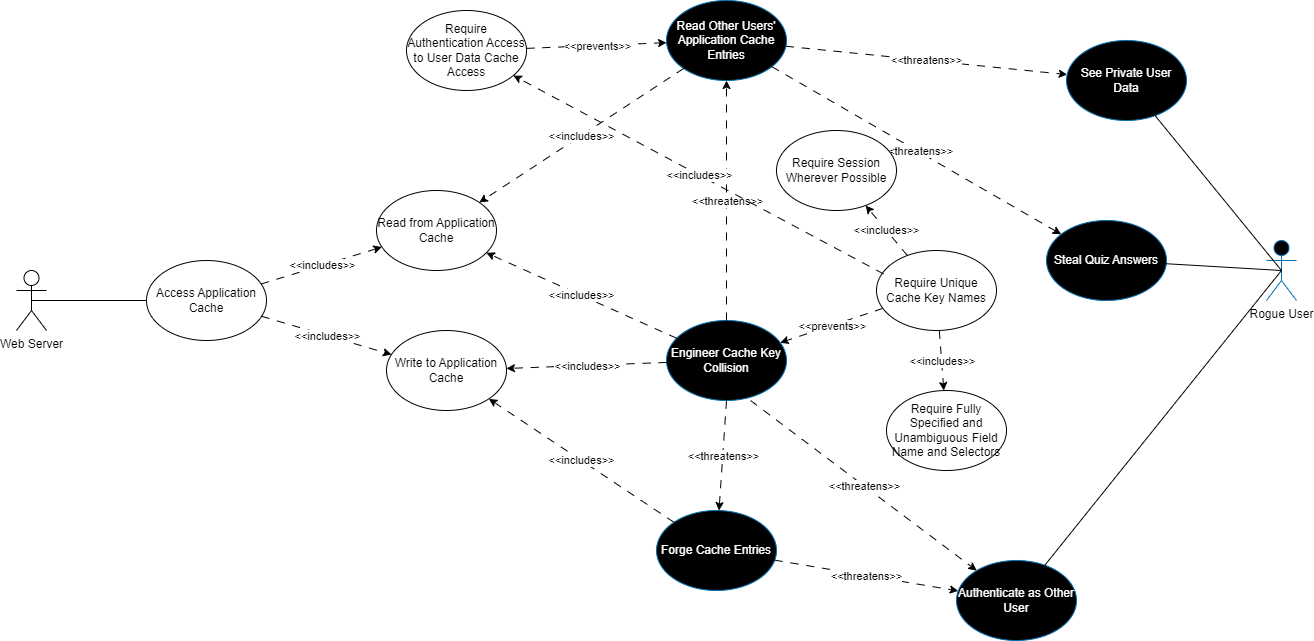

The diagram above was exported from draw.io. Its source (the exported page's mxGraphModel, read from the mxfile embedded in the PNG):
<mxGraphModel dx="934" dy="1585" grid="1" gridSize="10" guides="1" tooltips="1" connect="1" arrows="1" fold="1" page="1" pageScale="1" pageWidth="850" pageHeight="1100" math="0" shadow="0">
  <root>
    <mxCell id="0" />
    <mxCell id="1" parent="0" />
    <mxCell id="r7w-NKSqfR-n0ATWD7tG-1" value="Web Server" style="shape=umlActor;verticalLabelPosition=bottom;verticalAlign=top;html=1;outlineConnect=0;" parent="1" vertex="1">
      <mxGeometry x="150" y="130" width="30" height="60" as="geometry" />
    </mxCell>
    <mxCell id="r7w-NKSqfR-n0ATWD7tG-3" value="Access Application Cache" style="ellipse;whiteSpace=wrap;html=1;" parent="1" vertex="1">
      <mxGeometry x="280" y="120" width="120" height="80" as="geometry" />
    </mxCell>
    <mxCell id="r7w-NKSqfR-n0ATWD7tG-4" value="" style="endArrow=none;html=1;rounded=0;exitX=0.5;exitY=0.5;exitDx=0;exitDy=0;exitPerimeter=0;" parent="1" source="r7w-NKSqfR-n0ATWD7tG-1" target="r7w-NKSqfR-n0ATWD7tG-3" edge="1">
      <mxGeometry width="50" height="50" relative="1" as="geometry">
        <mxPoint x="380" y="240" as="sourcePoint" />
        <mxPoint x="280" y="170" as="targetPoint" />
      </mxGeometry>
    </mxCell>
    <mxCell id="r7w-NKSqfR-n0ATWD7tG-5" value="" style="endArrow=classic;html=1;rounded=0;dashed=1;dashPattern=8 8;" parent="1" source="r7w-NKSqfR-n0ATWD7tG-3" target="r7w-NKSqfR-n0ATWD7tG-8" edge="1">
      <mxGeometry relative="1" as="geometry">
        <mxPoint x="360" y="220" as="sourcePoint" />
        <mxPoint x="460" y="220" as="targetPoint" />
      </mxGeometry>
    </mxCell>
    <mxCell id="r7w-NKSqfR-n0ATWD7tG-6" value="&amp;lt;&amp;lt;includes&amp;gt;&amp;gt;" style="edgeLabel;resizable=0;html=1;;align=center;verticalAlign=middle;" parent="r7w-NKSqfR-n0ATWD7tG-5" connectable="0" vertex="1">
      <mxGeometry relative="1" as="geometry" />
    </mxCell>
    <mxCell id="r7w-NKSqfR-n0ATWD7tG-7" value="Read from Application Cache" style="ellipse;whiteSpace=wrap;html=1;" parent="1" vertex="1">
      <mxGeometry x="510" y="50" width="120" height="80" as="geometry" />
    </mxCell>
    <mxCell id="r7w-NKSqfR-n0ATWD7tG-8" value="Write to Application Cache" style="ellipse;whiteSpace=wrap;html=1;" parent="1" vertex="1">
      <mxGeometry x="520" y="190" width="120" height="80" as="geometry" />
    </mxCell>
    <mxCell id="r7w-NKSqfR-n0ATWD7tG-9" value="" style="endArrow=classic;html=1;rounded=0;dashed=1;dashPattern=8 8;" parent="1" source="r7w-NKSqfR-n0ATWD7tG-3" target="r7w-NKSqfR-n0ATWD7tG-7" edge="1">
      <mxGeometry relative="1" as="geometry">
        <mxPoint x="400" y="250" as="sourcePoint" />
        <mxPoint x="510" y="290" as="targetPoint" />
      </mxGeometry>
    </mxCell>
    <mxCell id="r7w-NKSqfR-n0ATWD7tG-10" value="&amp;lt;&amp;lt;includes&amp;gt;&amp;gt;" style="edgeLabel;resizable=0;html=1;;align=center;verticalAlign=middle;" parent="r7w-NKSqfR-n0ATWD7tG-9" connectable="0" vertex="1">
      <mxGeometry relative="1" as="geometry" />
    </mxCell>
    <mxCell id="r7w-NKSqfR-n0ATWD7tG-12" value="&lt;font color=&quot;#000000&quot;&gt;Rogue User&lt;/font&gt;" style="shape=umlActor;verticalLabelPosition=bottom;verticalAlign=top;html=1;outlineConnect=0;fillColor=#000000;strokeColor=#006EAF;fontColor=#ffffff;" parent="1" vertex="1">
      <mxGeometry x="1400" y="100" width="30" height="60" as="geometry" />
    </mxCell>
    <mxCell id="r7w-NKSqfR-n0ATWD7tG-13" value="Forge Cache Entries" style="ellipse;whiteSpace=wrap;html=1;fillColor=#000000;fontColor=#ffffff;strokeColor=#006EAF;" parent="1" vertex="1">
      <mxGeometry x="790" y="370" width="120" height="80" as="geometry" />
    </mxCell>
    <mxCell id="r7w-NKSqfR-n0ATWD7tG-14" value="Authenticate as Other User" style="ellipse;whiteSpace=wrap;html=1;fillColor=#000000;fontColor=#ffffff;strokeColor=#006EAF;" parent="1" vertex="1">
      <mxGeometry x="1090" y="420" width="120" height="80" as="geometry" />
    </mxCell>
    <mxCell id="r7w-NKSqfR-n0ATWD7tG-15" value="Read Other Users' Application Cache Entries" style="ellipse;whiteSpace=wrap;html=1;fillColor=#000000;fontColor=#ffffff;strokeColor=#006EAF;" parent="1" vertex="1">
      <mxGeometry x="800" y="-140" width="120" height="80" as="geometry" />
    </mxCell>
    <mxCell id="r7w-NKSqfR-n0ATWD7tG-17" value="" style="endArrow=classic;html=1;rounded=0;dashed=1;dashPattern=8 8;" parent="1" source="r7w-NKSqfR-n0ATWD7tG-15" target="r7w-NKSqfR-n0ATWD7tG-7" edge="1">
      <mxGeometry relative="1" as="geometry">
        <mxPoint x="400" y="270" as="sourcePoint" />
        <mxPoint x="530" y="240" as="targetPoint" />
      </mxGeometry>
    </mxCell>
    <mxCell id="r7w-NKSqfR-n0ATWD7tG-18" value="&amp;lt;&amp;lt;includes&amp;gt;&amp;gt;" style="edgeLabel;resizable=0;html=1;;align=center;verticalAlign=middle;" parent="r7w-NKSqfR-n0ATWD7tG-17" connectable="0" vertex="1">
      <mxGeometry relative="1" as="geometry" />
    </mxCell>
    <mxCell id="r7w-NKSqfR-n0ATWD7tG-22" value="" style="endArrow=classic;html=1;rounded=0;dashed=1;dashPattern=8 8;" parent="1" source="r7w-NKSqfR-n0ATWD7tG-13" target="r7w-NKSqfR-n0ATWD7tG-8" edge="1">
      <mxGeometry relative="1" as="geometry">
        <mxPoint x="867" y="230" as="sourcePoint" />
        <mxPoint x="610" y="294" as="targetPoint" />
      </mxGeometry>
    </mxCell>
    <mxCell id="r7w-NKSqfR-n0ATWD7tG-23" value="&amp;lt;&amp;lt;includes&amp;gt;&amp;gt;" style="edgeLabel;resizable=0;html=1;;align=center;verticalAlign=middle;" parent="r7w-NKSqfR-n0ATWD7tG-22" connectable="0" vertex="1">
      <mxGeometry relative="1" as="geometry" />
    </mxCell>
    <mxCell id="r7w-NKSqfR-n0ATWD7tG-24" value="Engineer Cache Key Collision" style="ellipse;whiteSpace=wrap;html=1;fillColor=#000000;fontColor=#ffffff;strokeColor=#006EAF;" parent="1" vertex="1">
      <mxGeometry x="800" y="180" width="120" height="80" as="geometry" />
    </mxCell>
    <mxCell id="r7w-NKSqfR-n0ATWD7tG-25" value="" style="endArrow=classic;html=1;rounded=0;dashed=1;dashPattern=8 8;" parent="1" source="r7w-NKSqfR-n0ATWD7tG-24" target="r7w-NKSqfR-n0ATWD7tG-7" edge="1">
      <mxGeometry relative="1" as="geometry">
        <mxPoint x="837" y="-4" as="sourcePoint" />
        <mxPoint x="637" y="85" as="targetPoint" />
      </mxGeometry>
    </mxCell>
    <mxCell id="r7w-NKSqfR-n0ATWD7tG-26" value="&amp;lt;&amp;lt;includes&amp;gt;&amp;gt;" style="edgeLabel;resizable=0;html=1;;align=center;verticalAlign=middle;" parent="r7w-NKSqfR-n0ATWD7tG-25" connectable="0" vertex="1">
      <mxGeometry relative="1" as="geometry" />
    </mxCell>
    <mxCell id="r7w-NKSqfR-n0ATWD7tG-27" value="Steal Quiz Answers" style="ellipse;whiteSpace=wrap;html=1;fillColor=#000000;fontColor=#ffffff;strokeColor=#006EAF;" parent="1" vertex="1">
      <mxGeometry x="1180" y="80" width="120" height="80" as="geometry" />
    </mxCell>
    <mxCell id="r7w-NKSqfR-n0ATWD7tG-28" value="See Private User Data" style="ellipse;whiteSpace=wrap;html=1;fillColor=#000000;fontColor=#ffffff;strokeColor=#006EAF;" parent="1" vertex="1">
      <mxGeometry x="1200" y="-100" width="120" height="80" as="geometry" />
    </mxCell>
    <mxCell id="r7w-NKSqfR-n0ATWD7tG-30" value="" style="endArrow=classic;html=1;rounded=0;dashed=1;dashPattern=8 8;" parent="1" source="r7w-NKSqfR-n0ATWD7tG-15" target="r7w-NKSqfR-n0ATWD7tG-27" edge="1">
      <mxGeometry relative="1" as="geometry">
        <mxPoint x="630" y="-100" as="sourcePoint" />
        <mxPoint x="430" y="-11" as="targetPoint" />
      </mxGeometry>
    </mxCell>
    <mxCell id="r7w-NKSqfR-n0ATWD7tG-31" value="&amp;lt;&amp;lt;threatens&amp;gt;&amp;gt;" style="edgeLabel;resizable=0;html=1;;align=center;verticalAlign=middle;" parent="r7w-NKSqfR-n0ATWD7tG-30" connectable="0" vertex="1">
      <mxGeometry relative="1" as="geometry" />
    </mxCell>
    <mxCell id="r7w-NKSqfR-n0ATWD7tG-33" value="" style="endArrow=classic;html=1;rounded=0;dashed=1;dashPattern=8 8;" parent="1" source="r7w-NKSqfR-n0ATWD7tG-15" target="r7w-NKSqfR-n0ATWD7tG-28" edge="1">
      <mxGeometry relative="1" as="geometry">
        <mxPoint x="1040" y="-20" as="sourcePoint" />
        <mxPoint x="950" y="-130" as="targetPoint" />
      </mxGeometry>
    </mxCell>
    <mxCell id="r7w-NKSqfR-n0ATWD7tG-34" value="&amp;lt;&amp;lt;threatens&amp;gt;&amp;gt;" style="edgeLabel;resizable=0;html=1;;align=center;verticalAlign=middle;" parent="r7w-NKSqfR-n0ATWD7tG-33" connectable="0" vertex="1">
      <mxGeometry relative="1" as="geometry" />
    </mxCell>
    <mxCell id="r7w-NKSqfR-n0ATWD7tG-38" value="" style="endArrow=classic;html=1;rounded=0;dashed=1;dashPattern=8 8;exitX=0.701;exitY=1.001;exitDx=0;exitDy=0;exitPerimeter=0;" parent="1" source="r7w-NKSqfR-n0ATWD7tG-24" target="r7w-NKSqfR-n0ATWD7tG-14" edge="1">
      <mxGeometry relative="1" as="geometry">
        <mxPoint x="750" y="60" as="sourcePoint" />
        <mxPoint x="740" y="-100" as="targetPoint" />
      </mxGeometry>
    </mxCell>
    <mxCell id="r7w-NKSqfR-n0ATWD7tG-39" value="&amp;lt;&amp;lt;threatens&amp;gt;&amp;gt;" style="edgeLabel;resizable=0;html=1;;align=center;verticalAlign=middle;" parent="r7w-NKSqfR-n0ATWD7tG-38" connectable="0" vertex="1">
      <mxGeometry relative="1" as="geometry" />
    </mxCell>
    <mxCell id="r7w-NKSqfR-n0ATWD7tG-41" value="" style="endArrow=classic;html=1;rounded=0;dashed=1;dashPattern=8 8;" parent="1" source="r7w-NKSqfR-n0ATWD7tG-24" target="r7w-NKSqfR-n0ATWD7tG-8" edge="1">
      <mxGeometry relative="1" as="geometry">
        <mxPoint x="750" y="160" as="sourcePoint" />
        <mxPoint x="640" y="100" as="targetPoint" />
      </mxGeometry>
    </mxCell>
    <mxCell id="r7w-NKSqfR-n0ATWD7tG-42" value="&amp;lt;&amp;lt;includes&amp;gt;&amp;gt;" style="edgeLabel;resizable=0;html=1;;align=center;verticalAlign=middle;" parent="r7w-NKSqfR-n0ATWD7tG-41" connectable="0" vertex="1">
      <mxGeometry relative="1" as="geometry" />
    </mxCell>
    <mxCell id="r7w-NKSqfR-n0ATWD7tG-43" value="" style="endArrow=classic;html=1;rounded=0;dashed=1;dashPattern=8 8;" parent="1" source="r7w-NKSqfR-n0ATWD7tG-13" target="r7w-NKSqfR-n0ATWD7tG-14" edge="1">
      <mxGeometry relative="1" as="geometry">
        <mxPoint x="834" y="200" as="sourcePoint" />
        <mxPoint x="908" y="323" as="targetPoint" />
      </mxGeometry>
    </mxCell>
    <mxCell id="r7w-NKSqfR-n0ATWD7tG-44" value="&amp;lt;&amp;lt;threatens&amp;gt;&amp;gt;" style="edgeLabel;resizable=0;html=1;;align=center;verticalAlign=middle;" parent="r7w-NKSqfR-n0ATWD7tG-43" connectable="0" vertex="1">
      <mxGeometry relative="1" as="geometry" />
    </mxCell>
    <mxCell id="r7w-NKSqfR-n0ATWD7tG-46" value="" style="endArrow=classic;html=1;rounded=0;dashed=1;dashPattern=8 8;exitX=0.5;exitY=0;exitDx=0;exitDy=0;entryX=0.5;entryY=1;entryDx=0;entryDy=0;" parent="1" source="r7w-NKSqfR-n0ATWD7tG-24" target="r7w-NKSqfR-n0ATWD7tG-15" edge="1">
      <mxGeometry relative="1" as="geometry">
        <mxPoint x="862" y="-32" as="sourcePoint" />
        <mxPoint x="800" y="10" as="targetPoint" />
      </mxGeometry>
    </mxCell>
    <mxCell id="r7w-NKSqfR-n0ATWD7tG-47" value="&amp;lt;&amp;lt;threatens&amp;gt;&amp;gt;" style="edgeLabel;resizable=0;html=1;;align=center;verticalAlign=middle;" parent="r7w-NKSqfR-n0ATWD7tG-46" connectable="0" vertex="1">
      <mxGeometry relative="1" as="geometry" />
    </mxCell>
    <mxCell id="r7w-NKSqfR-n0ATWD7tG-48" value="" style="endArrow=classic;html=1;rounded=0;dashed=1;dashPattern=8 8;exitX=0.5;exitY=1;exitDx=0;exitDy=0;" parent="1" source="r7w-NKSqfR-n0ATWD7tG-24" target="r7w-NKSqfR-n0ATWD7tG-13" edge="1">
      <mxGeometry relative="1" as="geometry">
        <mxPoint x="810" y="120" as="sourcePoint" />
        <mxPoint x="770" y="380" as="targetPoint" />
      </mxGeometry>
    </mxCell>
    <mxCell id="r7w-NKSqfR-n0ATWD7tG-49" value="&amp;lt;&amp;lt;threatens&amp;gt;&amp;gt;" style="edgeLabel;resizable=0;html=1;;align=center;verticalAlign=middle;" parent="r7w-NKSqfR-n0ATWD7tG-48" connectable="0" vertex="1">
      <mxGeometry relative="1" as="geometry" />
    </mxCell>
    <mxCell id="r7w-NKSqfR-n0ATWD7tG-50" value="" style="endArrow=none;html=1;rounded=0;exitX=0.5;exitY=0.5;exitDx=0;exitDy=0;exitPerimeter=0;" parent="1" source="r7w-NKSqfR-n0ATWD7tG-12" target="r7w-NKSqfR-n0ATWD7tG-27" edge="1">
      <mxGeometry width="50" height="50" relative="1" as="geometry">
        <mxPoint x="1130" y="240" as="sourcePoint" />
        <mxPoint x="690" y="210" as="targetPoint" />
      </mxGeometry>
    </mxCell>
    <mxCell id="r7w-NKSqfR-n0ATWD7tG-51" value="" style="endArrow=none;html=1;rounded=0;exitX=0.5;exitY=0.5;exitDx=0;exitDy=0;exitPerimeter=0;" parent="1" source="r7w-NKSqfR-n0ATWD7tG-12" target="r7w-NKSqfR-n0ATWD7tG-14" edge="1">
      <mxGeometry width="50" height="50" relative="1" as="geometry">
        <mxPoint x="1040" y="130" as="sourcePoint" />
        <mxPoint x="977" y="88" as="targetPoint" />
      </mxGeometry>
    </mxCell>
    <mxCell id="r7w-NKSqfR-n0ATWD7tG-52" value="" style="endArrow=none;html=1;rounded=0;exitX=0.5;exitY=0.5;exitDx=0;exitDy=0;exitPerimeter=0;" parent="1" source="r7w-NKSqfR-n0ATWD7tG-12" target="r7w-NKSqfR-n0ATWD7tG-28" edge="1">
      <mxGeometry width="50" height="50" relative="1" as="geometry">
        <mxPoint x="1060" y="140" as="sourcePoint" />
        <mxPoint x="972" y="272" as="targetPoint" />
      </mxGeometry>
    </mxCell>
    <mxCell id="r7w-NKSqfR-n0ATWD7tG-55" value="Require Authentication Access to User Data Cache Access" style="ellipse;whiteSpace=wrap;html=1;" parent="1" vertex="1">
      <mxGeometry x="540" y="-130" width="120" height="80" as="geometry" />
    </mxCell>
    <mxCell id="r7w-NKSqfR-n0ATWD7tG-56" value="Require Session Wherever Possible" style="ellipse;whiteSpace=wrap;html=1;" parent="1" vertex="1">
      <mxGeometry x="910" y="-10" width="120" height="80" as="geometry" />
    </mxCell>
    <mxCell id="Hem8YfSteO2RqRWUZ2Kb-1" value="" style="endArrow=classic;html=1;rounded=0;dashed=1;dashPattern=8 8;" parent="1" source="r7w-NKSqfR-n0ATWD7tG-55" target="r7w-NKSqfR-n0ATWD7tG-15" edge="1">
      <mxGeometry relative="1" as="geometry">
        <mxPoint x="930" y="-90" as="sourcePoint" />
        <mxPoint x="1090" y="-110" as="targetPoint" />
      </mxGeometry>
    </mxCell>
    <mxCell id="Hem8YfSteO2RqRWUZ2Kb-2" value="&amp;lt;&amp;lt;prevents&amp;gt;&amp;gt;" style="edgeLabel;resizable=0;html=1;;align=center;verticalAlign=middle;" parent="Hem8YfSteO2RqRWUZ2Kb-1" connectable="0" vertex="1">
      <mxGeometry relative="1" as="geometry" />
    </mxCell>
    <mxCell id="Hem8YfSteO2RqRWUZ2Kb-5" value="Require Fully Specified and Unambiguous Field Name and Selectors" style="ellipse;whiteSpace=wrap;html=1;" parent="1" vertex="1">
      <mxGeometry x="1020" y="250" width="120" height="80" as="geometry" />
    </mxCell>
    <mxCell id="Hem8YfSteO2RqRWUZ2Kb-6" value="Require Unique Cache Key Names" style="ellipse;whiteSpace=wrap;html=1;" parent="1" vertex="1">
      <mxGeometry x="1010" y="110" width="120" height="80" as="geometry" />
    </mxCell>
    <mxCell id="Hem8YfSteO2RqRWUZ2Kb-7" value="" style="endArrow=classic;html=1;rounded=0;dashed=1;dashPattern=8 8;" parent="1" source="Hem8YfSteO2RqRWUZ2Kb-6" target="r7w-NKSqfR-n0ATWD7tG-24" edge="1">
      <mxGeometry relative="1" as="geometry">
        <mxPoint x="670" y="-80" as="sourcePoint" />
        <mxPoint x="980" y="190" as="targetPoint" />
      </mxGeometry>
    </mxCell>
    <mxCell id="Hem8YfSteO2RqRWUZ2Kb-8" value="&amp;lt;&amp;lt;prevents&amp;gt;&amp;gt;" style="edgeLabel;resizable=0;html=1;;align=center;verticalAlign=middle;" parent="Hem8YfSteO2RqRWUZ2Kb-7" connectable="0" vertex="1">
      <mxGeometry relative="1" as="geometry" />
    </mxCell>
    <mxCell id="Hem8YfSteO2RqRWUZ2Kb-9" value="0" style="endArrow=classic;html=1;rounded=0;dashed=1;dashPattern=8 8;" parent="1" source="Hem8YfSteO2RqRWUZ2Kb-6" target="r7w-NKSqfR-n0ATWD7tG-56" edge="1">
      <mxGeometry relative="1" as="geometry">
        <mxPoint x="1040" y="109" as="sourcePoint" />
        <mxPoint x="637" y="85" as="targetPoint" />
      </mxGeometry>
    </mxCell>
    <mxCell id="Hem8YfSteO2RqRWUZ2Kb-10" value="&amp;lt;&amp;lt;includes&amp;gt;&amp;gt;" style="edgeLabel;resizable=0;html=1;;align=center;verticalAlign=middle;" parent="Hem8YfSteO2RqRWUZ2Kb-9" connectable="0" vertex="1">
      <mxGeometry relative="1" as="geometry" />
    </mxCell>
    <mxCell id="Hem8YfSteO2RqRWUZ2Kb-11" value="00003" style="endArrow=classic;html=1;rounded=0;dashed=1;dashPattern=8 8;" parent="1" source="Hem8YfSteO2RqRWUZ2Kb-6" target="Hem8YfSteO2RqRWUZ2Kb-5" edge="1">
      <mxGeometry relative="1" as="geometry">
        <mxPoint x="1089" y="139" as="sourcePoint" />
        <mxPoint x="1020" y="220" as="targetPoint" />
      </mxGeometry>
    </mxCell>
    <mxCell id="Hem8YfSteO2RqRWUZ2Kb-12" value="&amp;lt;&amp;lt;includes&amp;gt;&amp;gt;" style="edgeLabel;resizable=0;html=1;;align=center;verticalAlign=middle;" parent="Hem8YfSteO2RqRWUZ2Kb-11" connectable="0" vertex="1">
      <mxGeometry relative="1" as="geometry" />
    </mxCell>
    <mxCell id="Hem8YfSteO2RqRWUZ2Kb-13" value="0" style="endArrow=classic;html=1;rounded=0;dashed=1;dashPattern=8 8;exitX=0.058;exitY=0.292;exitDx=0;exitDy=0;exitPerimeter=0;" parent="1" source="Hem8YfSteO2RqRWUZ2Kb-6" target="r7w-NKSqfR-n0ATWD7tG-55" edge="1">
      <mxGeometry relative="1" as="geometry">
        <mxPoint x="1043" y="129" as="sourcePoint" />
        <mxPoint x="997" y="91" as="targetPoint" />
      </mxGeometry>
    </mxCell>
    <mxCell id="Hem8YfSteO2RqRWUZ2Kb-14" value="&amp;lt;&amp;lt;includes&amp;gt;&amp;gt;" style="edgeLabel;resizable=0;html=1;;align=center;verticalAlign=middle;" parent="Hem8YfSteO2RqRWUZ2Kb-13" connectable="0" vertex="1">
      <mxGeometry relative="1" as="geometry" />
    </mxCell>
  </root>
</mxGraphModel>